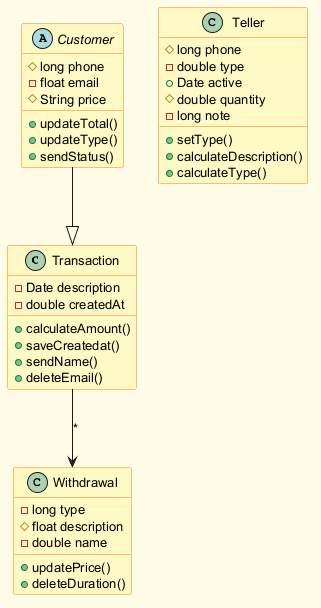

The diagram above was rendered by PlantUML. Its source (embedded in the PNG):
@startuml
skinparam backgroundColor #FFFDE7
skinparam classBackgroundColor #FFF9C4
skinparam classBorderColor #F57F17
skinparam defaultFontSize 13
class Transaction {
  -Date description
  -double createdAt
  +calculateAmount()
  +saveCreatedat()
  +sendName()
  +deleteEmail()
}
class Teller {
  #long phone
  -double type
  +Date active
  #double quantity
  -long note
  +setType()
  +calculateDescription()
  +calculateType()
}
abstract class Customer {
  #long phone
  -float email
  #String price
  +updateTotal()
  +updateType()
  +sendStatus()
}
class Withdrawal {
  -long type
  #float description
  -double name
  +updatePrice()
  +deleteDuration()
}
Customer --|> Transaction
Transaction --> Withdrawal : "*"
@enduml